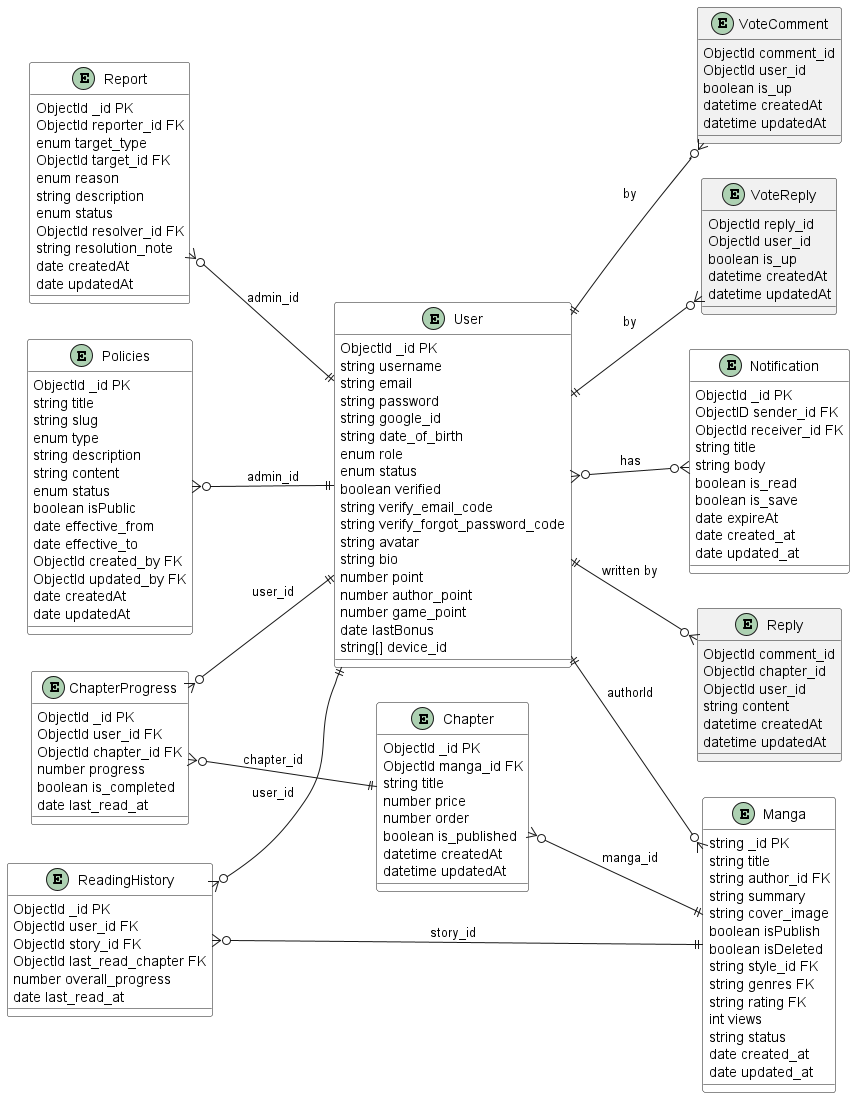

The diagram above was rendered by PlantUML. Its source (embedded in the PNG):
@startuml
left to right direction

entity "User" as User #ffffffff {
    ObjectId _id PK
    string username
    string email
    string password
    string google_id
    string date_of_birth
    enum role
    enum status
    boolean verified
    string verify_email_code
    string verify_forgot_password_code
    string avatar
    string bio
    number point
    number author_point
    number game_point
    date lastBonus
    string[] device_id
}

entity "Chapter" as Chapter #ffffffff{
    ObjectId _id PK
    ObjectId manga_id FK
    string title
    number price
    number order
    boolean is_published
    datetime createdAt
    datetime updatedAt
}

entity "Manga" as Manga #ffffffff{
    string _id PK
    string title
    string author_id FK
    string summary
    string cover_image
    boolean isPublish
    boolean isDeleted
    string style_id FK
    string genres FK
    string rating FK
    int views
    string status
    date created_at
    date updated_at
}

entity "ReadingHistory" as ReadingHistory #ffffffff {
    ObjectId _id PK
    ObjectId user_id FK
    ObjectId story_id FK
    ObjectId last_read_chapter FK
    number overall_progress
    date last_read_at
}

entity "ChapterProgress" as ChapterProgress #ffffffff {
    ObjectId _id PK
    ObjectId user_id FK
    ObjectId chapter_id FK
    number progress
    boolean is_completed
    date last_read_at
}

entity "Policies" as Policies #ffffffff {
    ObjectId _id PK
    string title
    string slug
    enum type
    string description
    string content
    enum status
    boolean isPublic
    date effective_from
    date effective_to
    ObjectId created_by FK
    ObjectId updated_by FK
    date createdAt
    date updatedAt
}

entity "Notification" as Notification #ffffffff {
    ObjectId _id PK
    ObjectID sender_id FK
    ObjectId receiver_id FK
    string title
    string body
    boolean is_read
    boolean is_save
    date expireAt
    date created_at
    date updated_at
}

entity "Reply" as Reply{
    ObjectId comment_id
    ObjectId chapter_id
    ObjectId user_id
    string content
    datetime createdAt
    datetime updatedAt
}

entity "VoteComment" as VoteComment{
    ObjectId comment_id
    ObjectId user_id
    boolean is_up
    datetime createdAt
    datetime updatedAt
}

entity "VoteReply" as VoteReply{
    ObjectId reply_id
    ObjectId user_id
    boolean is_up
    datetime createdAt
    datetime updatedAt
}

entity "Report" as Report #ffffffff{
    ObjectId _id PK
    ObjectId reporter_id FK
    enum target_type
    ObjectId target_id FK
    enum reason
    string description
    enum status
    ObjectId resolver_id FK
    string resolution_note
    date createdAt
    date updatedAt
}

'==== Relationships ====
ReadingHistory }o--|| User : "user_id"
Policies }o--|| User : "admin_id"
Report }o--|| User : "admin_id"
ChapterProgress }o--|| User : "user_id"
User }o--o{ Notification : "has"
User ||--o{ Reply : "written by"
User ||--o{ VoteComment : "by"
User ||--o{ VoteReply : "by"
Chapter }o--|| Manga : "manga_id"
User ||--o{ Manga : "authorId"
ChapterProgress }o--|| Chapter : "chapter_id"
ReadingHistory }o--|| Manga : "story_id"

@enduml